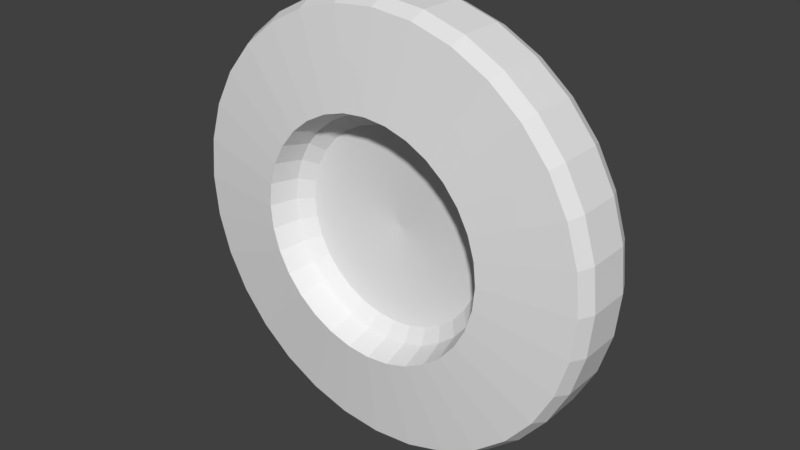 # Source: coin.blend  (saved by Blender 2.79.0; exported with 4.5.12 LTS)
import bpy
from mathutils import Matrix  # noqa: F401  (used for matrix-valued properties, if any)

bpy.ops.wm.read_factory_settings(use_empty=True)
scene = bpy.context.scene
scene.name = 'Scene'

# ---- collections
col_collection_1 = bpy.data.collections.new('Collection 1'); scene.collection.children.link(col_collection_1)

# ---- world
world_world = bpy.data.worlds.new('World'); scene.world = world_world
world_world.color = (0.05088, 0.05088, 0.05088)
world_world.use_sun_shadow = False
world_world.sun_shadow_jitter_overblur = 0.0
world_world.cycles.sampling_method = 'MANUAL'

# ---- meshes
me_cylinder_001 = bpy.data.meshes.new('Cylinder.001')
me_cylinder_001.from_pydata([(0.2772, 0.1148, 0.02989), (-0.05853, -0.2942, 0.02989), (-0.1148, -0.2772, 0.02989), (-0.3, 2.885e-07, 0.02989), (-0.2942, 0.05853, 0.02989), (-0.2772, 0.1148, 0.02989), (-0.2494, 0.1667, 0.02989), (-0.2121, 0.2121, 0.02989), (-0.1667, 0.2494, 0.02989), (0.0, 0.3, 0.02989), (0.05853, 0.2942, 0.02989), (0.1148, 0.2772, 0.02989), (0.1667, 0.2494, 0.02989), (0.2121, 0.2121, 0.02989), (0.2494, 0.1667, 0.02989), (0.2942, 0.05853, 0.02989), (0.3, 2.147e-08, 0.02989), (0.2942, -0.05853, 0.02989), (0.2772, -0.1148, 0.02989), (0.2494, -0.1667, 0.02989), (0.2121, -0.2121, 0.02989), (0.1667, -0.2494, 0.02989), (0.1148, -0.2772, 0.02989), (0.05853, -0.2942, 0.02989), (-9.775e-08, -0.3, 0.02989), (-0.1667, -0.2494, 0.02989), (-0.2121, -0.2121, 0.02989), (-0.2494, -0.1667, 0.02989), (-0.2772, -0.1148, 0.02989), (-0.2942, -0.05853, 0.02989), (-0.1148, 0.2772, 0.02989), (-0.05853, 0.2942, 0.02989), (0.2684, 0.1112, 0.04992), (-0.05668, -0.285, 0.04992), (-0.1112, -0.2684, 0.04992), (-0.2905, 2.829e-07, 0.04992), (-0.285, 0.05668, 0.04992), (-0.2684, 0.1112, 0.04992), (-0.2416, 0.1614, 0.04992), (-0.2054, 0.2054, 0.04992), (-0.1614, 0.2416, 0.04992), (1.072e-09, 0.2905, 0.04992), (0.05668, 0.285, 0.04992), (0.1112, 0.2684, 0.04992), (0.1614, 0.2416, 0.04992), (0.2054, 0.2054, 0.04992), (0.2416, 0.1614, 0.04992), (0.285, 0.05668, 0.04992), (0.2905, 2.429e-08, 0.04992), (0.285, -0.05668, 0.04992), (0.2684, -0.1112, 0.04992), (0.2416, -0.1614, 0.04992), (0.2054, -0.2054, 0.04992), (0.1614, -0.2416, 0.04992), (0.1112, -0.2684, 0.04992), (0.05668, -0.285, 0.04992), (-9.36e-08, -0.2905, 0.04992), (-0.1614, -0.2416, 0.04992), (-0.2054, -0.2054, 0.04992), (-0.2416, -0.1614, 0.04992), (-0.2684, -0.1112, 0.04992), (-0.285, -0.05668, 0.04992), (-0.1112, 0.2684, 0.04992), (-0.05668, 0.285, 0.04992), (0.1519, 0.06294, 0.065), (-0.03208, -0.1613, 0.065), (-0.06294, -0.1519, 0.065), (-0.1645, 2.002e-07, 0.065), (-0.1613, 0.03208, 0.065), (-0.1519, 0.06294, 0.065), (-0.1367, 0.09137, 0.065), (-0.1163, 0.1163, 0.065), (-0.09137, 0.1367, 0.065), (7.824e-09, 0.1645, 0.065), (0.03208, 0.1613, 0.065), (0.06293, 0.1519, 0.065), (0.09137, 0.1367, 0.065), (0.1163, 0.1163, 0.065), (0.1367, 0.09137, 0.065), (0.1613, 0.03208, 0.065), (0.1645, 5.385e-08, 0.065), (0.1613, -0.03208, 0.065), (0.1519, -0.06293, 0.065), (0.1367, -0.09137, 0.065), (0.1163, -0.1163, 0.065), (0.09137, -0.1367, 0.065), (0.06293, -0.1519, 0.065), (0.03208, -0.1613, 0.065), (-4.576e-08, -0.1645, 0.065), (-0.09137, -0.1367, 0.065), (-0.1163, -0.1163, 0.065), (-0.1367, -0.09137, 0.065), (-0.1519, -0.06293, 0.065), (-0.1613, -0.03208, 0.065), (-0.06293, 0.1519, 0.065), (-0.03208, 0.1613, 0.065), (0.1416, 0.05867, 0.02725), (-0.02991, -0.1504, 0.02725), (-0.05867, -0.1416, 0.02725), (-0.1533, 1.913e-07, 0.02725), (-0.1504, 0.02991, 0.02725), (-0.1416, 0.05867, 0.02725), (-0.1275, 0.08517, 0.02725), (-0.1084, 0.1084, 0.02725), (-0.08517, 0.1275, 0.02725), (8.967e-09, 0.1533, 0.02725), (0.02991, 0.1504, 0.02725), (0.05867, 0.1416, 0.02725), (0.08517, 0.1275, 0.02725), (0.1084, 0.1084, 0.02725), (0.1275, 0.08517, 0.02725), (0.1504, 0.02991, 0.02725), (0.1533, 5.489e-08, 0.02725), (0.1504, -0.02991, 0.02725), (0.1416, -0.05867, 0.02725), (0.1275, -0.08517, 0.02725), (0.1084, -0.1084, 0.02725), (0.08517, -0.1275, 0.02725), (0.05867, -0.1416, 0.02725), (0.02991, -0.1504, 0.02725), (-4.099e-08, -0.1533, 0.02725), (-0.08517, -0.1275, 0.02725), (-0.1084, -0.1084, 0.02725), (-0.1275, -0.08517, 0.02725), (-0.1416, -0.05867, 0.02725), (-0.1504, -0.02991, 0.02725), (-0.05867, 0.1416, 0.02725), (-0.02991, 0.1504, 0.02725), (0.1246, 0.05162, 0.01221), (-0.02631, -0.1323, 0.01221), (-0.05162, -0.1246, 0.01221), (-0.1349, 1.784e-07, 0.01221), (-0.1323, 0.02631, 0.01221), (-0.1246, 0.05162, 0.01221), (-0.1121, 0.07494, 0.01221), (-0.09538, 0.09538, 0.01221), (-0.07494, 0.1121, 0.01221), (9.988e-09, 0.1349, 0.01221), (0.02631, 0.1323, 0.01221), (0.05162, 0.1246, 0.01221), (0.07494, 0.1121, 0.01221), (0.09538, 0.09538, 0.01221), (0.1121, 0.07494, 0.01221), (0.1323, 0.02631, 0.01221), (0.1349, 5.831e-08, 0.01221), (0.1323, -0.02631, 0.01221), (0.1246, -0.05162, 0.01221), (0.1121, -0.07494, 0.01221), (0.09538, -0.09538, 0.01221), (0.07494, -0.1121, 0.01221), (0.05162, -0.1246, 0.01221), (0.02631, -0.1323, 0.01221), (-3.396e-08, -0.1349, 0.01221), (-0.07494, -0.1121, 0.01221), (-0.09538, -0.09538, 0.01221), (-0.1121, -0.07494, 0.01221), (-0.1246, -0.05162, 0.01221), (-0.1323, -0.02631, 0.01221), (-0.05162, 0.1246, 0.01221), (-0.02631, 0.1323, 0.01221), (0.2772, 0.1148, -0.02989), (-0.05853, -0.2942, -0.02989), (-0.1148, -0.2772, -0.02989), (-0.3, 2.865e-07, -0.02989), (-0.2942, 0.05853, -0.02989), (-0.2772, 0.1148, -0.02989), (-0.2494, 0.1667, -0.02989), (-0.2121, 0.2121, -0.02989), (-0.1667, 0.2494, -0.02989), (0.0, 0.3, -0.02989), (0.05853, 0.2942, -0.02989), (0.1148, 0.2772, -0.02989), (0.1667, 0.2494, -0.02989), (0.2121, 0.2121, -0.02989), (0.2494, 0.1667, -0.02989), (0.2942, 0.05853, -0.02989), (0.3, 1.946e-08, -0.02989), (0.2942, -0.05853, -0.02989), (0.2772, -0.1148, -0.02989), (0.2494, -0.1667, -0.02989), (0.2121, -0.2121, -0.02989), (0.1667, -0.2494, -0.02989), (0.1148, -0.2772, -0.02989), (0.05853, -0.2942, -0.02989), (-9.775e-08, -0.3, -0.02989), (-0.1667, -0.2494, -0.02989), (-0.2121, -0.2121, -0.02989), (-0.2494, -0.1667, -0.02989), (-0.2772, -0.1148, -0.02989), (-0.2942, -0.05853, -0.02989), (-0.1148, 0.2772, -0.02989), (-0.05853, 0.2942, -0.02989), (0.2684, 0.1112, -0.04992), (-0.05668, -0.285, -0.04992), (-0.1112, -0.2684, -0.04992), (-0.2905, 2.795e-07, -0.04992), (-0.285, 0.05668, -0.04992), (-0.2684, 0.1112, -0.04992), (-0.2416, 0.1614, -0.04992), (-0.2054, 0.2054, -0.04992), (-0.1614, 0.2416, -0.04992), (1.072e-09, 0.2905, -0.04992), (0.05668, 0.285, -0.04992), (0.1112, 0.2684, -0.04992), (0.1614, 0.2416, -0.04992), (0.2054, 0.2054, -0.04992), (0.2416, 0.1614, -0.04992), (0.285, 0.05668, -0.04992), (0.2905, 2.093e-08, -0.04992), (0.285, -0.05668, -0.04992), (0.2684, -0.1112, -0.04992), (0.2416, -0.1614, -0.04992), (0.2054, -0.2054, -0.04992), (0.1614, -0.2416, -0.04992), (0.1112, -0.2684, -0.04992), (0.05668, -0.285, -0.04992), (-9.36e-08, -0.2905, -0.04992), (-0.1614, -0.2416, -0.04992), (-0.2054, -0.2054, -0.04992), (-0.2416, -0.1614, -0.04992), (-0.2684, -0.1112, -0.04992), (-0.285, -0.05668, -0.04992), (-0.1112, 0.2684, -0.04992), (-0.05668, 0.285, -0.04992), (0.2772, 0.1148, -6.524e-09), (-0.05853, -0.2942, 1.672e-08), (-0.1148, -0.2772, 1.575e-08), (-0.3, 2.897e-07, -1.646e-14), (-0.2942, 0.05853, -3.326e-09), (-0.2772, 0.1148, -6.524e-09), (-0.2494, 0.1667, -9.471e-09), (-0.2121, 0.2121, -1.205e-08), (-0.1667, 0.2494, -1.417e-08), (0.0, 0.3, -1.705e-08), (0.05853, 0.2942, -1.672e-08), (0.1148, 0.2772, -1.575e-08), (0.1667, 0.2494, -1.417e-08), (0.2121, 0.2121, -1.205e-08), (0.2494, 0.1667, -9.471e-09), (0.2942, 0.05853, -3.326e-09), (0.3, 2.265e-08, -1.287e-15), (0.2942, -0.05853, 3.326e-09), (0.2772, -0.1148, 6.524e-09), (0.2494, -0.1667, 9.471e-09), (0.2121, -0.2121, 1.205e-08), (0.1667, -0.2494, 1.417e-08), (0.1148, -0.2772, 1.575e-08), (0.05853, -0.2942, 1.672e-08), (-9.775e-08, -0.3, 1.705e-08), (-0.1667, -0.2494, 1.417e-08), (-0.2121, -0.2121, 1.205e-08), (-0.2494, -0.1667, 9.471e-09), (-0.2772, -0.1148, 6.524e-09), (-0.2942, -0.05853, 3.326e-09), (-0.1148, 0.2772, -1.575e-08), (-0.05853, 0.2942, -1.672e-08), (0.1519, 0.06294, -0.065), (-0.03208, -0.1613, -0.065), (-0.1645, 1.959e-07, -0.065), (-0.1519, 0.06294, -0.065), (-0.1367, 0.09137, -0.065), (-0.1163, 0.1163, -0.065), (-0.09137, 0.1367, -0.065), (7.824e-09, 0.1645, -0.065), (0.03208, 0.1613, -0.065), (0.09137, 0.1367, -0.065), (0.1163, 0.1163, -0.065), (0.1367, 0.09137, -0.065), (0.1645, 4.948e-08, -0.065), (0.1613, -0.03208, -0.065), (0.1367, -0.09137, -0.065), (0.1163, -0.1163, -0.065), (0.09137, -0.1367, -0.065), (-0.1367, -0.09137, -0.065), (0.1416, 0.05867, -0.02725), (-0.02991, -0.1504, -0.02725), (-0.05867, -0.1416, -0.02725), (-0.1533, 1.895e-07, -0.02725), (-0.1504, 0.02991, -0.02725), (-0.1416, 0.05867, -0.02725), (-0.1275, 0.08517, -0.02725), (-0.1084, 0.1084, -0.02725), (-0.08517, 0.1275, -0.02725), (8.967e-09, 0.1533, -0.02725), (0.02991, 0.1504, -0.02725), (0.05867, 0.1416, -0.02725), (0.08517, 0.1275, -0.02725), (0.1084, 0.1084, -0.02725), (0.1275, 0.08517, -0.02725), (0.1504, 0.02991, -0.02725), (0.1533, 5.306e-08, -0.02725), (0.1504, -0.02991, -0.02725), (0.1416, -0.05867, -0.02725), (0.1275, -0.08517, -0.02725), (0.1084, -0.1084, -0.02725), (0.08517, -0.1275, -0.02725), (0.05867, -0.1416, -0.02725), (0.02991, -0.1504, -0.02725), (-4.099e-08, -0.1533, -0.02725), (-0.08517, -0.1275, -0.02725), (-0.1084, -0.1084, -0.02725), (-0.1275, -0.08517, -0.02725), (-0.1416, -0.05867, -0.02725), (-0.1504, -0.02991, -0.02725), (-0.05867, 0.1416, -0.02725), (-0.02991, 0.1504, -0.02725), (0.1246, 0.05162, -0.01221), (-0.02631, -0.1323, -0.01221), (-0.05162, -0.1246, -0.01221), (-0.1349, 1.775e-07, -0.01221), (-0.1323, 0.02631, -0.01221), (-0.1246, 0.05162, -0.01221), (-0.1121, 0.07494, -0.01221), (-0.09538, 0.09538, -0.01221), (-0.07494, 0.1121, -0.01221), (9.988e-09, 0.1349, -0.01221), (0.02631, 0.1323, -0.01221), (0.05162, 0.1246, -0.01221), (0.07494, 0.1121, -0.01221), (0.09538, 0.09538, -0.01221), (0.1121, 0.07494, -0.01221), (0.1323, 0.02631, -0.01221), (0.1349, 5.749e-08, -0.01221), (0.1323, -0.02631, -0.01221), (0.1246, -0.05162, -0.01221), (0.1121, -0.07494, -0.01221), (0.09538, -0.09538, -0.01221), (0.07494, -0.1121, -0.01221), (0.05162, -0.1246, -0.01221), (0.02631, -0.1323, -0.01221), (-3.396e-08, -0.1349, -0.01221), (-0.07494, -0.1121, -0.01221), (-0.09538, -0.09538, -0.01221), (-0.1121, -0.07494, -0.01221), (-0.1246, -0.05162, -0.01221), (-0.1323, -0.02631, -0.01221), (-0.05162, 0.1246, -0.01221), (-0.02631, 0.1323, -0.01221), (0.0, 0.0, 0.0), (-0.06294, -0.1519, -0.065), (-0.1613, 0.03208, -0.065), (0.06293, 0.1519, -0.065), (0.1613, 0.03208, -0.065), (0.1519, -0.06293, -0.065), (0.06293, -0.1519, -0.065), (0.03208, -0.1613, -0.065), (-4.576e-08, -0.1645, -0.065), (-0.09137, -0.1367, -0.065), (-0.1163, -0.1163, -0.065), (-0.1519, -0.06293, -0.065), (-0.1613, -0.03208, -0.065), (-0.06293, 0.1519, -0.065), (-0.03208, 0.1613, -0.065)], [], [(233, 9, 10, 234), (234, 10, 11, 235), (235, 11, 12, 236), (236, 12, 13, 237), (237, 13, 14, 238), (238, 14, 0, 224), (224, 0, 15, 239), (239, 15, 16, 240), (240, 16, 17, 241), (241, 17, 18, 242), (242, 18, 19, 243), (243, 19, 20, 244), (244, 20, 21, 245), (245, 21, 22, 246), (246, 22, 23, 247), (247, 23, 24, 248), (248, 24, 1, 225), (225, 1, 2, 226), (226, 2, 25, 249), (249, 25, 26, 250), (250, 26, 27, 251), (251, 27, 28, 252), (252, 28, 29, 253), (253, 29, 3, 227), (227, 3, 4, 228), (228, 4, 5, 229), (229, 5, 6, 230), (230, 6, 7, 231), (231, 7, 8, 232), (232, 8, 30, 254), (254, 30, 31, 255), (255, 31, 9, 233), (18, 17, 49, 50), (19, 18, 50, 51), (8, 7, 39, 40), (20, 19, 51, 52), (4, 3, 35, 36), (21, 20, 52, 53), (22, 21, 53, 54), (1, 24, 56, 33), (23, 22, 54, 55), (25, 2, 34, 57), (0, 14, 46, 32), (5, 4, 36, 37), (24, 23, 55, 56), (2, 1, 33, 34), (10, 9, 41, 42), (15, 0, 32, 47), (26, 25, 57, 58), (11, 10, 42, 43), (27, 26, 58, 59), (12, 11, 43, 44), (6, 5, 37, 38), (28, 27, 59, 60), (13, 12, 44, 45), (29, 28, 60, 61), (14, 13, 45, 46), (31, 30, 62, 63), (3, 29, 61, 35), (16, 15, 47, 48), (7, 6, 38, 39), (9, 31, 63, 41), (30, 8, 40, 62), (17, 16, 48, 49), (59, 91, 92, 60), (44, 76, 77, 45), (60, 92, 93, 61), (45, 77, 78, 46), (62, 94, 95, 63), (47, 79, 80, 48), (63, 95, 73, 41), (48, 80, 81, 49), (46, 78, 64, 32), (49, 81, 82, 50), (32, 64, 79, 47), (50, 82, 83, 51), (35, 67, 68, 36), (56, 88, 65, 33), (51, 83, 84, 52), (36, 68, 69, 37), (34, 66, 89, 57), (52, 84, 85, 53), (37, 69, 70, 38), (61, 93, 67, 35), (53, 85, 86, 54), (38, 70, 71, 39), (40, 72, 94, 62), (54, 86, 87, 55), (39, 71, 72, 40), (65, 97, 98, 66), (55, 87, 88, 56), (41, 73, 74, 42), (57, 89, 90, 58), (42, 74, 75, 43), (58, 90, 91, 59), (43, 75, 76, 44), (33, 65, 66, 34), (75, 107, 108, 76), (91, 123, 124, 92), (76, 108, 109, 77), (92, 124, 125, 93), (77, 109, 110, 78), (94, 126, 127, 95), (79, 111, 112, 80), (95, 127, 105, 73), (80, 112, 113, 81), (78, 110, 96, 64), (81, 113, 114, 82), (64, 96, 111, 79), (82, 114, 115, 83), (67, 99, 100, 68), (88, 120, 97, 65), (83, 115, 116, 84), (68, 100, 101, 69), (66, 98, 121, 89), (84, 116, 117, 85), (69, 101, 102, 70), (93, 125, 99, 67), (85, 117, 118, 86), (70, 102, 103, 71), (72, 104, 126, 94), (86, 118, 119, 87), (71, 103, 104, 72), (87, 119, 120, 88), (73, 105, 106, 74), (89, 121, 122, 90), (74, 106, 107, 75), (90, 122, 123, 91), (114, 113, 145, 146), (98, 97, 129, 130), (111, 96, 128, 143), (115, 114, 146, 147), (100, 99, 131, 132), (97, 120, 152, 129), (116, 115, 147, 148), (101, 100, 132, 133), (121, 98, 130, 153), (117, 116, 148, 149), (102, 101, 133, 134), (99, 125, 157, 131), (118, 117, 149, 150), (103, 102, 134, 135), (126, 104, 136, 158), (119, 118, 150, 151), (104, 103, 135, 136), (120, 119, 151, 152), (106, 105, 137, 138), (122, 121, 153, 154), (107, 106, 138, 139), (123, 122, 154, 155), (108, 107, 139, 140), (124, 123, 155, 156), (109, 108, 140, 141), (125, 124, 156, 157), (110, 109, 141, 142), (127, 126, 158, 159), (112, 111, 143, 144), (105, 127, 159, 137), (113, 112, 144, 145), (96, 110, 142, 128), (149, 148, 338), (134, 133, 338), (131, 157, 338), (150, 149, 338), (135, 134, 338), (158, 136, 338), (151, 150, 338), (136, 135, 338), (152, 151, 338), (138, 137, 338), (154, 153, 338), (139, 138, 338), (155, 154, 338), (140, 139, 338), (156, 155, 338), (141, 140, 338), (157, 156, 338), (142, 141, 338), (159, 158, 338), (144, 143, 338), (137, 159, 338), (145, 144, 338), (128, 142, 338), (146, 145, 338), (130, 129, 338), (143, 128, 338), (147, 146, 338), (132, 131, 338), (129, 152, 338), (148, 147, 338), (133, 132, 338), (153, 130, 338), (233, 234, 170, 169), (234, 235, 171, 170), (235, 236, 172, 171), (236, 237, 173, 172), (237, 238, 174, 173), (238, 224, 160, 174), (224, 239, 175, 160), (239, 240, 176, 175), (240, 241, 177, 176), (241, 242, 178, 177), (242, 243, 179, 178), (243, 244, 180, 179), (244, 245, 181, 180), (245, 246, 182, 181), (246, 247, 183, 182), (247, 248, 184, 183), (248, 225, 161, 184), (225, 226, 162, 161), (226, 249, 185, 162), (249, 250, 186, 185), (250, 251, 187, 186), (251, 252, 188, 187), (252, 253, 189, 188), (253, 227, 163, 189), (227, 228, 164, 163), (228, 229, 165, 164), (229, 230, 166, 165), (230, 231, 167, 166), (231, 232, 168, 167), (232, 254, 190, 168), (254, 255, 191, 190), (255, 233, 169, 191), (178, 210, 209, 177), (179, 211, 210, 178), (168, 200, 199, 167), (180, 212, 211, 179), (164, 196, 195, 163), (181, 213, 212, 180), (182, 214, 213, 181), (161, 193, 216, 184), (183, 215, 214, 182), (185, 217, 194, 162), (160, 192, 206, 174), (165, 197, 196, 164), (184, 216, 215, 183), (162, 194, 193, 161), (170, 202, 201, 169), (175, 207, 192, 160), (186, 218, 217, 185), (171, 203, 202, 170), (187, 219, 218, 186), (172, 204, 203, 171), (166, 198, 197, 165), (188, 220, 219, 187), (173, 205, 204, 172), (189, 221, 220, 188), (174, 206, 205, 173), (191, 223, 222, 190), (163, 195, 221, 189), (176, 208, 207, 175), (167, 199, 198, 166), (169, 201, 223, 191), (190, 222, 200, 168), (177, 209, 208, 176), (219, 220, 349, 273), (204, 205, 266, 265), (220, 221, 350, 349), (205, 206, 267, 266), (222, 223, 352, 351), (207, 208, 268, 342), (223, 201, 263, 352), (208, 209, 269, 268), (206, 192, 256, 267), (209, 210, 343, 269), (192, 207, 342, 256), (210, 211, 270, 343), (195, 196, 340, 258), (216, 193, 257, 346), (211, 212, 271, 270), (196, 197, 259, 340), (194, 217, 347, 339), (212, 213, 272, 271), (197, 198, 260, 259), (221, 195, 258, 350), (213, 214, 344, 272), (198, 199, 261, 260), (200, 222, 351, 262), (214, 215, 345, 344), (199, 200, 262, 261), (257, 339, 276, 275), (215, 216, 346, 345), (201, 202, 264, 263), (217, 218, 348, 347), (202, 203, 341, 264), (218, 219, 273, 348), (203, 204, 265, 341), (193, 194, 339, 257), (341, 265, 286, 285), (273, 349, 302, 301), (265, 266, 287, 286), (349, 350, 303, 302), (266, 267, 288, 287), (351, 352, 305, 304), (342, 268, 290, 289), (352, 263, 283, 305), (268, 269, 291, 290), (267, 256, 274, 288), (269, 343, 292, 291), (256, 342, 289, 274), (343, 270, 293, 292), (258, 340, 278, 277), (346, 257, 275, 298), (270, 271, 294, 293), (340, 259, 279, 278), (339, 347, 299, 276), (271, 272, 295, 294), (259, 260, 280, 279), (350, 258, 277, 303), (272, 344, 296, 295), (260, 261, 281, 280), (262, 351, 304, 282), (344, 345, 297, 296), (261, 262, 282, 281), (345, 346, 298, 297), (263, 264, 284, 283), (347, 348, 300, 299), (264, 341, 285, 284), (348, 273, 301, 300), (292, 324, 323, 291), (276, 308, 307, 275), (289, 321, 306, 274), (293, 325, 324, 292), (278, 310, 309, 277), (275, 307, 330, 298), (294, 326, 325, 293), (279, 311, 310, 278), (299, 331, 308, 276), (295, 327, 326, 294), (280, 312, 311, 279), (277, 309, 335, 303), (296, 328, 327, 295), (281, 313, 312, 280), (304, 336, 314, 282), (297, 329, 328, 296), (282, 314, 313, 281), (298, 330, 329, 297), (284, 316, 315, 283), (300, 332, 331, 299), (285, 317, 316, 284), (301, 333, 332, 300), (286, 318, 317, 285), (302, 334, 333, 301), (287, 319, 318, 286), (303, 335, 334, 302), (288, 320, 319, 287), (305, 337, 336, 304), (290, 322, 321, 289), (283, 315, 337, 305), (291, 323, 322, 290), (274, 306, 320, 288), (327, 338, 326), (312, 338, 311), (309, 338, 335), (328, 338, 327), (313, 338, 312), (336, 338, 314), (329, 338, 328), (314, 338, 313), (330, 338, 329), (316, 338, 315), (332, 338, 331), (317, 338, 316), (333, 338, 332), (318, 338, 317), (334, 338, 333), (319, 338, 318), (335, 338, 334), (320, 338, 319), (337, 338, 336), (322, 338, 321), (315, 338, 337), (323, 338, 322), (306, 338, 320), (324, 338, 323), (308, 338, 307), (321, 338, 306), (325, 338, 324), (310, 338, 309), (307, 338, 330), (326, 338, 325), (311, 338, 310), (331, 338, 308)])
_uv = me_cylinder_001.uv_layers.new(name='UVMap')
_uv.uv.foreach_set('vector', [0.1692, 0.1016, 0.1609, 0.08606, 0.1942, 0.07223, 0.1993, 0.08907, 0.1993, 0.08907, 0.1942, 0.07223, 0.2296, 0.0652, 0.2312, 0.08269, 0.2312, 0.08269, 0.2296, 0.0652, 0.2656, 0.06526, 0.2637, 0.08271, 0.2637, 0.08271, 0.2656, 0.06526, 0.3008, 0.07239, 0.2956, 0.08913, 0.2956, 0.08913, 0.3008, 0.07239, 0.334, 0.08632, 0.3256, 0.1017, 0.3256, 0.1017, 0.334, 0.08632, 0.3637, 0.1065, 0.3524, 0.1199, 0.3524, 0.1199, 0.3637, 0.1065, 0.3889, 0.1322, 0.3752, 0.1431, 0.3752, 0.1431, 0.3889, 0.1322, 0.4085, 0.1623, 0.393, 0.1704, 0.393, 0.1704, 0.4085, 0.1623, 0.4219, 0.1957, 0.405, 0.2006, 0.405, 0.2006, 0.4219, 0.1957, 0.4286, 0.231, 0.4111, 0.2326, 0.4111, 0.2326, 0.4286, 0.231, 0.4285, 0.2669, 0.4111, 0.2652, 0.4111, 0.2652, 0.4285, 0.2669, 0.4217, 0.3021, 0.4049, 0.2971, 0.4049, 0.2971, 0.4217, 0.3021, 0.4083, 0.3354, 0.3928, 0.3272, 0.3928, 0.3272, 0.4083, 0.3354, 0.3886, 0.3654, 0.375, 0.3544, 0.375, 0.3544, 0.3886, 0.3654, 0.3635, 0.391, 0.3523, 0.3775, 0.3523, 0.3775, 0.3635, 0.391, 0.3338, 0.4112, 0.3255, 0.3958, 0.3255, 0.3958, 0.3338, 0.4112, 0.3007, 0.4251, 0.2956, 0.4084, 0.2956, 0.4084, 0.3007, 0.4251, 0.2655, 0.4322, 0.2638, 0.4148, 0.2638, 0.4148, 0.2655, 0.4322, 0.2295, 0.4322, 0.2313, 0.4148, 0.2313, 0.4148, 0.2295, 0.4322, 0.1943, 0.4251, 0.1995, 0.4084, 0.1995, 0.4084, 0.1943, 0.4251, 0.1611, 0.4112, 0.1695, 0.3958, 0.1695, 0.3958, 0.1611, 0.4112, 0.1313, 0.3911, 0.1425, 0.3776, 0.1425, 0.3776, 0.1313, 0.3911, 0.1059, 0.3656, 0.1196, 0.3546, 0.1196, 0.3546, 0.1059, 0.3656, 0.08591, 0.3356, 0.1015, 0.3274, 0.1015, 0.3274, 0.08591, 0.3356, 0.07207, 0.3023, 0.08894, 0.2973, 0.08894, 0.2973, 0.07207, 0.3023, 0.06495, 0.2669, 0.08249, 0.2652, 0.08249, 0.2652, 0.06495, 0.2669, 0.06485, 0.2308, 0.08239, 0.2325, 0.08239, 0.2325, 0.06485, 0.2308, 0.07179, 0.1953, 0.08866, 0.2004, 0.08866, 0.2004, 0.07179, 0.1953, 0.08551, 0.1619, 0.1011, 0.1702, 0.1011, 0.1702, 0.08551, 0.1619, 0.1055, 0.1318, 0.1191, 0.143, 0.1191, 0.143, 0.1055, 0.1318, 0.131, 0.1062, 0.1421, 0.1198, 0.1421, 0.1198, 0.131, 0.1062, 0.1609, 0.08606, 0.1692, 0.1016, 0.4286, 0.231, 0.4219, 0.1957, 0.4358, 0.1916, 0.443, 0.2297, 0.4285, 0.2669, 0.4286, 0.231, 0.443, 0.2297, 0.4429, 0.2683, 0.08551, 0.1619, 0.07179, 0.1953, 0.05785, 0.1912, 0.07266, 0.1551, 0.4217, 0.3021, 0.4285, 0.2669, 0.4429, 0.2683, 0.4355, 0.3062, 0.07207, 0.3023, 0.08591, 0.3356, 0.07315, 0.3425, 0.0582, 0.3066, 0.4083, 0.3354, 0.4217, 0.3021, 0.4355, 0.3062, 0.421, 0.342, 0.3886, 0.3654, 0.4083, 0.3354, 0.421, 0.342, 0.3999, 0.3744, 0.3007, 0.4251, 0.3338, 0.4112, 0.3407, 0.4239, 0.305, 0.4389, 0.3635, 0.391, 0.3886, 0.3654, 0.3999, 0.3744, 0.3728, 0.4021, 0.2295, 0.4322, 0.2655, 0.4322, 0.2669, 0.4466, 0.2281, 0.4466, 0.3637, 0.1065, 0.334, 0.08632, 0.3409, 0.07359, 0.373, 0.0954, 0.06495, 0.2669, 0.07207, 0.3023, 0.0582, 0.3066, 0.0505, 0.2684, 0.3338, 0.4112, 0.3635, 0.391, 0.3728, 0.4021, 0.3407, 0.4239, 0.2655, 0.4322, 0.3007, 0.4251, 0.305, 0.4389, 0.2669, 0.4466, 0.1942, 0.07223, 0.1609, 0.08606, 0.154, 0.07329, 0.19, 0.05837, 0.3889, 0.1322, 0.3637, 0.1065, 0.373, 0.0954, 0.4002, 0.1231, 0.1943, 0.4251, 0.2295, 0.4322, 0.2281, 0.4466, 0.1901, 0.4389, 0.2296, 0.0652, 0.1942, 0.07223, 0.19, 0.05837, 0.2281, 0.05078, 0.1611, 0.4112, 0.1943, 0.4251, 0.1901, 0.4389, 0.1543, 0.424, 0.2656, 0.06526, 0.2296, 0.0652, 0.2281, 0.05078, 0.267, 0.05084, 0.06485, 0.2308, 0.06495, 0.2669, 0.0505, 0.2684, 0.05037, 0.2294, 0.1313, 0.3911, 0.1611, 0.4112, 0.1543, 0.424, 0.1221, 0.4023, 0.3008, 0.07239, 0.2656, 0.06526, 0.267, 0.05084, 0.3051, 0.05854, 0.1059, 0.3656, 0.1313, 0.3911, 0.1221, 0.4023, 0.09472, 0.3748, 0.334, 0.08632, 0.3008, 0.07239, 0.3051, 0.05854, 0.3409, 0.07359, 0.131, 0.1062, 0.1055, 0.1318, 0.09422, 0.1226, 0.1217, 0.09498, 0.08591, 0.3356, 0.1059, 0.3656, 0.09472, 0.3748, 0.07315, 0.3425, 0.4085, 0.1623, 0.3889, 0.1322, 0.4002, 0.1231, 0.4214, 0.1556, 0.07179, 0.1953, 0.06485, 0.2308, 0.05037, 0.2294, 0.05785, 0.1912, 0.1609, 0.08606, 0.131, 0.1062, 0.1217, 0.09498, 0.154, 0.07329, 0.1055, 0.1318, 0.08551, 0.1619, 0.07266, 0.1551, 0.09422, 0.1226, 0.4219, 0.1957, 0.4085, 0.1623, 0.4214, 0.1556, 0.4358, 0.1916, 0.4935, 0.5466, 0.5756, 0.5547, 0.5756, 0.5756, 0.4935, 0.5837, 0.8485, 0.6543, 0.7758, 0.6154, 0.7838, 0.5961, 0.8627, 0.6201, 0.4935, 0.5837, 0.5756, 0.5756, 0.5797, 0.5961, 0.5008, 0.6201, 0.8627, 0.6201, 0.7838, 0.5961, 0.7879, 0.5756, 0.8699, 0.5837, 0.7003, 0.7533, 0.6922, 0.6713, 0.7127, 0.6672, 0.7366, 0.7461, 0.8627, 0.5103, 0.7838, 0.5342, 0.7758, 0.5149, 0.8485, 0.476, 0.7366, 0.7461, 0.7127, 0.6672, 0.732, 0.6592, 0.7709, 0.7319, 0.8485, 0.476, 0.7758, 0.5149, 0.7642, 0.4975, 0.8279, 0.4452, 0.8699, 0.5837, 0.7879, 0.5756, 0.7879, 0.5547, 0.8699, 0.5466, 0.8279, 0.4452, 0.7642, 0.4975, 0.7494, 0.4827, 0.8017, 0.419, 0.8699, 0.5466, 0.7879, 0.5547, 0.7838, 0.5342, 0.8627, 0.5103, 0.8017, 0.419, 0.7494, 0.4827, 0.732, 0.4711, 0.7709, 0.3984, 0.515, 0.6543, 0.5877, 0.6154, 0.5993, 0.6328, 0.5356, 0.6851, 0.5926, 0.3984, 0.6314, 0.4711, 0.6141, 0.4827, 0.5618, 0.419, 0.7709, 0.3984, 0.732, 0.4711, 0.7127, 0.4631, 0.7366, 0.3842, 0.5356, 0.6851, 0.5993, 0.6328, 0.6141, 0.6476, 0.5618, 0.7113, 0.5355, 0.4452, 0.5993, 0.4975, 0.5877, 0.5149, 0.5149, 0.476, 0.7366, 0.3842, 0.7127, 0.4631, 0.6922, 0.459, 0.7003, 0.377, 0.5618, 0.7113, 0.6141, 0.6476, 0.6315, 0.6592, 0.5926, 0.7319, 0.5008, 0.6201, 0.5797, 0.5961, 0.5877, 0.6154, 0.515, 0.6543, 0.7003, 0.377, 0.6922, 0.459, 0.6713, 0.459, 0.6632, 0.377, 0.5926, 0.7319, 0.6315, 0.6592, 0.6508, 0.6672, 0.6268, 0.7461, 0.6632, 0.7533, 0.6713, 0.6713, 0.6922, 0.6713, 0.7003, 0.7533, 0.6632, 0.377, 0.6713, 0.459, 0.6507, 0.4631, 0.6268, 0.3842, 0.6268, 0.7461, 0.6508, 0.6672, 0.6713, 0.6713, 0.6632, 0.7533, 0.08906, 0.5024, 0.0969, 0.529, 0.0791, 0.5364, 0.06623, 0.5119, 0.6268, 0.3842, 0.6507, 0.4631, 0.6314, 0.4711, 0.5926, 0.3984, 0.7709, 0.7319, 0.732, 0.6592, 0.7494, 0.6476, 0.8017, 0.7113, 0.5149, 0.476, 0.5877, 0.5149, 0.5797, 0.5342, 0.5008, 0.5103, 0.8017, 0.7113, 0.7494, 0.6476, 0.7642, 0.6328, 0.8279, 0.6851, 0.5008, 0.5103, 0.5797, 0.5342, 0.5756, 0.5547, 0.4935, 0.5466, 0.8279, 0.6851, 0.7642, 0.6328, 0.7758, 0.6154, 0.8485, 0.6543, 0.5618, 0.419, 0.6141, 0.4827, 0.5993, 0.4975, 0.5355, 0.4452, 0.1851, 0.7342, 0.1722, 0.7097, 0.1882, 0.699, 0.2056, 0.7205, 0.01448, 0.5636, 0.0388, 0.5769, 0.03146, 0.5947, 0.005018, 0.5865, 0.2056, 0.7205, 0.1882, 0.699, 0.2018, 0.6853, 0.2231, 0.703, 0.005018, 0.5865, 0.03146, 0.5947, 0.02773, 0.6136, 0.0001964, 0.6107, 0.2231, 0.703, 0.2018, 0.6853, 0.2125, 0.6692, 0.2368, 0.6825, 0.08906, 0.7437, 0.0973, 0.7172, 0.1162, 0.721, 0.1133, 0.7485, 0.2511, 0.6354, 0.2236, 0.6325, 0.2235, 0.6132, 0.2511, 0.6107, 0.1133, 0.7485, 0.1162, 0.721, 0.1355, 0.7209, 0.138, 0.7485, 0.2511, 0.6107, 0.2235, 0.6132, 0.2197, 0.5943, 0.2463, 0.5865, 0.2368, 0.6825, 0.2125, 0.6692, 0.2198, 0.6514, 0.2463, 0.6596, 0.2463, 0.5865, 0.2197, 0.5943, 0.2123, 0.5765, 0.2368, 0.5636, 0.2463, 0.6596, 0.2198, 0.6514, 0.2236, 0.6325, 0.2511, 0.6354, 0.2368, 0.5636, 0.2123, 0.5765, 0.2016, 0.5605, 0.2231, 0.5431, 0.0001962, 0.6354, 0.02778, 0.6329, 0.03158, 0.6518, 0.005018, 0.6596, 0.1133, 0.4976, 0.1158, 0.5252, 0.0969, 0.529, 0.08906, 0.5024, 0.2231, 0.5431, 0.2016, 0.5605, 0.1879, 0.5469, 0.2056, 0.5256, 0.005018, 0.6596, 0.03158, 0.6518, 0.039, 0.6696, 0.01447, 0.6825, 0.06623, 0.5119, 0.0791, 0.5364, 0.06309, 0.5471, 0.04568, 0.5256, 0.2056, 0.5256, 0.1879, 0.5469, 0.1718, 0.5362, 0.1851, 0.5119, 0.01447, 0.6825, 0.039, 0.6696, 0.04974, 0.6856, 0.0282, 0.703, 0.0001964, 0.6107, 0.02773, 0.6136, 0.02778, 0.6329, 0.0001962, 0.6354, 0.1851, 0.5119, 0.1718, 0.5362, 0.154, 0.5288, 0.1622, 0.5024, 0.0282, 0.703, 0.04974, 0.6856, 0.06341, 0.6992, 0.04568, 0.7205, 0.06623, 0.7342, 0.07946, 0.7099, 0.0973, 0.7172, 0.08906, 0.7437, 0.1622, 0.5024, 0.154, 0.5288, 0.1351, 0.5251, 0.138, 0.4976, 0.04568, 0.7205, 0.06341, 0.6992, 0.07946, 0.7099, 0.06623, 0.7342, 0.138, 0.4976, 0.1351, 0.5251, 0.1158, 0.5252, 0.1133, 0.4976, 0.138, 0.7485, 0.1355, 0.7209, 0.1544, 0.7171, 0.1622, 0.7437, 0.04568, 0.5256, 0.06309, 0.5471, 0.04948, 0.5608, 0.02821, 0.5431, 0.1622, 0.7437, 0.1544, 0.7171, 0.1722, 0.7097, 0.1851, 0.7342, 0.02821, 0.5431, 0.04948, 0.5608, 0.0388, 0.5769, 0.01448, 0.5636, 0.2123, 0.5765, 0.2197, 0.5943, 0.2054, 0.5988, 0.1991, 0.5837, 0.0791, 0.5364, 0.0969, 0.529, 0.1014, 0.5433, 0.08629, 0.5496, 0.2236, 0.6325, 0.2198, 0.6514, 0.2055, 0.6472, 0.2086, 0.6311, 0.2016, 0.5605, 0.2123, 0.5765, 0.1991, 0.5837, 0.1901, 0.5701, 0.03158, 0.6518, 0.02778, 0.6329, 0.04269, 0.6313, 0.04589, 0.6473, 0.0969, 0.529, 0.1158, 0.5252, 0.1174, 0.5401, 0.1014, 0.5433, 0.1879, 0.5469, 0.2016, 0.5605, 0.1901, 0.5701, 0.1785, 0.5586, 0.039, 0.6696, 0.03158, 0.6518, 0.04589, 0.6473, 0.05216, 0.6624, 0.06309, 0.5471, 0.0791, 0.5364, 0.08629, 0.5496, 0.07271, 0.5586, 0.1718, 0.5362, 0.1879, 0.5469, 0.1785, 0.5586, 0.1649, 0.5495, 0.04974, 0.6856, 0.039, 0.6696, 0.05216, 0.6624, 0.06125, 0.676, 0.02778, 0.6329, 0.02773, 0.6136, 0.04268, 0.6149, 0.04269, 0.6313, 0.154, 0.5288, 0.1718, 0.5362, 0.1649, 0.5495, 0.1498, 0.5432, 0.06341, 0.6992, 0.04974, 0.6856, 0.06125, 0.676, 0.07282, 0.6875, 0.0973, 0.7172, 0.07946, 0.7099, 0.08641, 0.6966, 0.1015, 0.7028, 0.1351, 0.5251, 0.154, 0.5288, 0.1498, 0.5432, 0.1338, 0.5401, 0.07946, 0.7099, 0.06341, 0.6992, 0.07282, 0.6875, 0.08641, 0.6966, 0.1158, 0.5252, 0.1351, 0.5251, 0.1338, 0.5401, 0.1174, 0.5401, 0.1544, 0.7171, 0.1355, 0.7209, 0.1339, 0.706, 0.1499, 0.7028, 0.04948, 0.5608, 0.06309, 0.5471, 0.07271, 0.5586, 0.06116, 0.5702, 0.1722, 0.7097, 0.1544, 0.7171, 0.1499, 0.7028, 0.165, 0.6965, 0.0388, 0.5769, 0.04948, 0.5608, 0.06116, 0.5702, 0.0521, 0.5838, 0.1882, 0.699, 0.1722, 0.7097, 0.165, 0.6965, 0.1786, 0.6874, 0.03146, 0.5947, 0.0388, 0.5769, 0.0521, 0.5838, 0.04585, 0.5989, 0.2018, 0.6853, 0.1882, 0.699, 0.1786, 0.6874, 0.1901, 0.6759, 0.02773, 0.6136, 0.03146, 0.5947, 0.04585, 0.5989, 0.04268, 0.6149, 0.2125, 0.6692, 0.2018, 0.6853, 0.1901, 0.6759, 0.1992, 0.6623, 0.1162, 0.721, 0.0973, 0.7172, 0.1015, 0.7028, 0.1175, 0.706, 0.2235, 0.6132, 0.2236, 0.6325, 0.2086, 0.6311, 0.2086, 0.6148, 0.1355, 0.7209, 0.1162, 0.721, 0.1175, 0.706, 0.1339, 0.706, 0.2197, 0.5943, 0.2235, 0.6132, 0.2086, 0.6148, 0.2054, 0.5988, 0.2198, 0.6514, 0.2125, 0.6692, 0.1992, 0.6623, 0.2055, 0.6472, 0.1649, 0.5495, 0.1785, 0.5586, 0.1257, 0.623, 0.06125, 0.676, 0.05216, 0.6624, 0.1257, 0.623, 0.04269, 0.6313, 0.04268, 0.6149, 0.1257, 0.623, 0.1498, 0.5432, 0.1649, 0.5495, 0.1257, 0.623, 0.07282, 0.6875, 0.06125, 0.676, 0.1257, 0.623, 0.1015, 0.7028, 0.08641, 0.6966, 0.1257, 0.623, 0.1338, 0.5401, 0.1498, 0.5432, 0.1257, 0.623, 0.08641, 0.6966, 0.07282, 0.6875, 0.1257, 0.623, 0.1174, 0.5401, 0.1338, 0.5401, 0.1257, 0.623, 0.1499, 0.7028, 0.1339, 0.706, 0.1257, 0.623, 0.06116, 0.5702, 0.07271, 0.5586, 0.1257, 0.623, 0.165, 0.6965, 0.1499, 0.7028, 0.1257, 0.623, 0.0521, 0.5838, 0.06116, 0.5702, 0.1257, 0.623, 0.1786, 0.6874, 0.165, 0.6965, 0.1257, 0.623, 0.04585, 0.5989, 0.0521, 0.5838, 0.1257, 0.623, 0.1901, 0.6759, 0.1786, 0.6874, 0.1257, 0.623, 0.04268, 0.6149, 0.04585, 0.5989, 0.1257, 0.623, 0.1992, 0.6623, 0.1901, 0.6759, 0.1257, 0.623, 0.1175, 0.706, 0.1015, 0.7028, 0.1257, 0.623, 0.2086, 0.6148, 0.2086, 0.6311, 0.1257, 0.623, 0.1339, 0.706, 0.1175, 0.706, 0.1257, 0.623, 0.2054, 0.5988, 0.2086, 0.6148, 0.1257, 0.623, 0.2055, 0.6472, 0.1992, 0.6623, 0.1257, 0.623, 0.1991, 0.5837, 0.2054, 0.5988, 0.1257, 0.623, 0.08629, 0.5496, 0.1014, 0.5433, 0.1257, 0.623, 0.2086, 0.6311, 0.2055, 0.6472, 0.1257, 0.623, 0.1901, 0.5701, 0.1991, 0.5837, 0.1257, 0.623, 0.04589, 0.6473, 0.04269, 0.6313, 0.1257, 0.623, 0.1014, 0.5433, 0.1174, 0.5401, 0.1257, 0.623, 0.1785, 0.5586, 0.1901, 0.5701, 0.1257, 0.623, 0.05216, 0.6624, 0.04589, 0.6473, 0.1257, 0.623, 0.07271, 0.5586, 0.08629, 0.5496, 0.1257, 0.623, 0.1692, 0.1016, 0.1993, 0.08907, 0.204, 0.1042, 0.1768, 0.1156, 0.1993, 0.08907, 0.2312, 0.08269, 0.2328, 0.09847, 0.204, 0.1042, 0.2312, 0.08269, 0.2637, 0.08271, 0.2622, 0.0985, 0.2328, 0.09847, 0.2637, 0.08271, 0.2956, 0.08913, 0.291, 0.1043, 0.2622, 0.0985, 0.2956, 0.08913, 0.3256, 0.1017, 0.3181, 0.1157, 0.291, 0.1043, 0.3256, 0.1017, 0.3524, 0.1199, 0.3424, 0.1321, 0.3181, 0.1157, 0.3524, 0.1199, 0.3752, 0.1431, 0.3629, 0.1531, 0.3424, 0.1321, 0.3752, 0.1431, 0.393, 0.1704, 0.3789, 0.1777, 0.3629, 0.1531, 0.393, 0.1704, 0.405, 0.2006, 0.3898, 0.2051, 0.3789, 0.1777, 0.405, 0.2006, 0.4111, 0.2326, 0.3952, 0.2341, 0.3898, 0.2051, 0.4111, 0.2326, 0.4111, 0.2652, 0.3952, 0.2637, 0.3952, 0.2341, 0.4111, 0.2652, 0.4049, 0.2971, 0.3897, 0.2927, 0.3952, 0.2637, 0.4049, 0.2971, 0.3928, 0.3272, 0.3787, 0.32, 0.3897, 0.2927, 0.3928, 0.3272, 0.375, 0.3544, 0.3627, 0.3445, 0.3787, 0.32, 0.375, 0.3544, 0.3523, 0.3775, 0.3421, 0.3655, 0.3627, 0.3445, 0.3523, 0.3775, 0.3255, 0.3958, 0.3179, 0.3819, 0.3421, 0.3655, 0.3255, 0.3958, 0.2956, 0.4084, 0.2909, 0.3933, 0.3179, 0.3819, 0.2956, 0.4084, 0.2638, 0.4148, 0.2622, 0.399, 0.2909, 0.3933, 0.2638, 0.4148, 0.2313, 0.4148, 0.2328, 0.399, 0.2622, 0.399, 0.2313, 0.4148, 0.1995, 0.4084, 0.2041, 0.3932, 0.2328, 0.399, 0.1995, 0.4084, 0.1695, 0.3958, 0.177, 0.3818, 0.2041, 0.3932, 0.1695, 0.3958, 0.1425, 0.3776, 0.1526, 0.3654, 0.177, 0.3818, 0.1425, 0.3776, 0.1196, 0.3546, 0.1318, 0.3444, 0.1526, 0.3654, 0.1196, 0.3546, 0.1015, 0.3274, 0.1155, 0.3199, 0.1318, 0.3444, 0.1015, 0.3274, 0.08894, 0.2973, 0.1042, 0.2926, 0.1155, 0.3199, 0.08894, 0.2973, 0.08249, 0.2652, 0.09835, 0.2636, 0.1042, 0.2926, 0.08249, 0.2652, 0.08239, 0.2325, 0.09828, 0.234, 0.09835, 0.2636, 0.08239, 0.2325, 0.08866, 0.2004, 0.104, 0.2049, 0.09828, 0.234, 0.08866, 0.2004, 0.1011, 0.1702, 0.1152, 0.1776, 0.104, 0.2049, 0.1011, 0.1702, 0.1191, 0.143, 0.1315, 0.153, 0.1152, 0.1776, 0.1191, 0.143, 0.1421, 0.1198, 0.1523, 0.132, 0.1315, 0.153, 0.1421, 0.1198, 0.1692, 0.1016, 0.1768, 0.1156, 0.1523, 0.132, 0.3952, 0.2341, 0.3842, 0.2351, 0.3792, 0.2081, 0.3898, 0.2051, 0.3952, 0.2637, 0.3842, 0.2626, 0.3842, 0.2351, 0.3952, 0.2341, 0.1152, 0.1776, 0.1249, 0.1828, 0.1145, 0.2082, 0.104, 0.2049, 0.3897, 0.2927, 0.3791, 0.2895, 0.3842, 0.2626, 0.3952, 0.2637, 0.1042, 0.2926, 0.1148, 0.2894, 0.1253, 0.3147, 0.1155, 0.3199, 0.3787, 0.32, 0.369, 0.3148, 0.3791, 0.2895, 0.3897, 0.2927, 0.3627, 0.3445, 0.3542, 0.3376, 0.369, 0.3148, 0.3787, 0.32, 0.2909, 0.3933, 0.2878, 0.3828, 0.3128, 0.3723, 0.3179, 0.3819, 0.3421, 0.3655, 0.3352, 0.357, 0.3542, 0.3376, 0.3627, 0.3445, 0.2328, 0.399, 0.234, 0.3881, 0.2612, 0.3881, 0.2622, 0.399, 0.3424, 0.1321, 0.3353, 0.1405, 0.3128, 0.1253, 0.3181, 0.1157, 0.09835, 0.2636, 0.1094, 0.2625, 0.1148, 0.2894, 0.1042, 0.2926, 0.3179, 0.3819, 0.3128, 0.3723, 0.3352, 0.357, 0.3421, 0.3655, 0.2622, 0.399, 0.2612, 0.3881, 0.2878, 0.3828, 0.2909, 0.3933, 0.204, 0.1042, 0.2071, 0.1148, 0.1819, 0.1253, 0.1768, 0.1156, 0.3629, 0.1531, 0.3543, 0.1599, 0.3353, 0.1405, 0.3424, 0.1321, 0.2041, 0.3932, 0.2074, 0.3827, 0.234, 0.3881, 0.2328, 0.399, 0.2328, 0.09847, 0.2338, 0.1094, 0.2071, 0.1148, 0.204, 0.1042, 0.177, 0.3818, 0.1822, 0.3722, 0.2074, 0.3827, 0.2041, 0.3932, 0.2622, 0.0985, 0.2611, 0.1094, 0.2338, 0.1094, 0.2328, 0.09847, 0.09828, 0.234, 0.1093, 0.2351, 0.1094, 0.2625, 0.09835, 0.2636, 0.1526, 0.3654, 0.1597, 0.3569, 0.1822, 0.3722, 0.177, 0.3818, 0.291, 0.1043, 0.2877, 0.1148, 0.2611, 0.1094, 0.2622, 0.0985, 0.1318, 0.3444, 0.1404, 0.3375, 0.1597, 0.3569, 0.1526, 0.3654, 0.3181, 0.1157, 0.3128, 0.1253, 0.2877, 0.1148, 0.291, 0.1043, 0.1523, 0.132, 0.1593, 0.1406, 0.14, 0.16, 0.1315, 0.153, 0.1155, 0.3199, 0.1253, 0.3147, 0.1404, 0.3375, 0.1318, 0.3444, 0.3789, 0.1777, 0.3691, 0.1827, 0.3543, 0.1599, 0.3629, 0.1531, 0.104, 0.2049, 0.1145, 0.2082, 0.1093, 0.2351, 0.09828, 0.234, 0.1768, 0.1156, 0.1819, 0.1253, 0.1593, 0.1406, 0.1523, 0.132, 0.1315, 0.153, 0.14, 0.16, 0.1249, 0.1828, 0.1152, 0.1776, 0.3898, 0.2051, 0.3792, 0.2081, 0.3691, 0.1827, 0.3789, 0.1777, 0.5926, 0.3552, 0.5617, 0.3346, 0.614, 0.2708, 0.6314, 0.2824, 0.7002, 0.0001962, 0.7366, 0.007425, 0.7127, 0.08633, 0.6922, 0.08225, 0.5617, 0.3346, 0.5355, 0.3083, 0.5993, 0.256, 0.614, 0.2708, 0.7366, 0.007425, 0.7709, 0.02161, 0.732, 0.09433, 0.7127, 0.08633, 0.5355, 0.06843, 0.5618, 0.04222, 0.6141, 0.1059, 0.5993, 0.1207, 0.8279, 0.06842, 0.8485, 0.09924, 0.7758, 0.1381, 0.7642, 0.1207, 0.5618, 0.04222, 0.5926, 0.02163, 0.6315, 0.09432, 0.6141, 0.1059, 0.8485, 0.09924, 0.8627, 0.1335, 0.7838, 0.1574, 0.7758, 0.1381, 0.7709, 0.02161, 0.8017, 0.0422, 0.7494, 0.106, 0.732, 0.09433, 0.8627, 0.1335, 0.8699, 0.1698, 0.7878, 0.1779, 0.7838, 0.1574, 0.8017, 0.0422, 0.8279, 0.06842, 0.7642, 0.1207, 0.7494, 0.106, 0.8699, 0.1698, 0.8699, 0.2069, 0.7878, 0.1989, 0.7878, 0.1779, 0.5149, 0.2775, 0.5008, 0.2433, 0.5797, 0.2193, 0.5877, 0.2387, 0.7709, 0.3552, 0.7366, 0.3693, 0.7127, 0.2904, 0.732, 0.2825, 0.8699, 0.2069, 0.8627, 0.2433, 0.7838, 0.2194, 0.7878, 0.1989, 0.5008, 0.2433, 0.4935, 0.2069, 0.5756, 0.1988, 0.5797, 0.2193, 0.7002, 0.3766, 0.6632, 0.3766, 0.6712, 0.2945, 0.6921, 0.2945, 0.8627, 0.2433, 0.8485, 0.2775, 0.7758, 0.2387, 0.7838, 0.2194, 0.4935, 0.2069, 0.4935, 0.1699, 0.5756, 0.1779, 0.5756, 0.1988, 0.5355, 0.3083, 0.5149, 0.2775, 0.5877, 0.2387, 0.5993, 0.256, 0.8485, 0.2775, 0.8279, 0.3084, 0.7641, 0.2561, 0.7758, 0.2387, 0.4935, 0.1699, 0.5008, 0.1335, 0.5797, 0.1574, 0.5756, 0.1779, 0.515, 0.09925, 0.5355, 0.06843, 0.5993, 0.1207, 0.5877, 0.1381, 0.8279, 0.3084, 0.8017, 0.3346, 0.7494, 0.2708, 0.7641, 0.2561, 0.5008, 0.1335, 0.515, 0.09925, 0.5877, 0.1381, 0.5797, 0.1574, 0.06623, 0.9855, 0.04568, 0.9718, 0.06309, 0.9503, 0.0791, 0.961, 0.8017, 0.3346, 0.7709, 0.3552, 0.732, 0.2825, 0.7494, 0.2708, 0.5926, 0.02163, 0.6268, 0.007436, 0.6508, 0.08632, 0.6315, 0.09432, 0.6632, 0.3766, 0.6268, 0.3693, 0.6507, 0.2904, 0.6712, 0.2945, 0.6268, 0.007436, 0.6632, 0.0001998, 0.6713, 0.08225, 0.6508, 0.08632, 0.6268, 0.3693, 0.5926, 0.3552, 0.6314, 0.2824, 0.6507, 0.2904, 0.6632, 0.0001998, 0.7002, 0.0001962, 0.6922, 0.08225, 0.6713, 0.08225, 0.7366, 0.3693, 0.7002, 0.3766, 0.6921, 0.2945, 0.7127, 0.2904, 0.2056, 0.7769, 0.2231, 0.7944, 0.2018, 0.8121, 0.1882, 0.7984, 0.005018, 0.9109, 0.0001964, 0.8867, 0.02773, 0.8838, 0.03146, 0.9027, 0.2231, 0.7944, 0.2368, 0.8149, 0.2125, 0.8282, 0.2018, 0.8121, 0.0001964, 0.8867, 0.0001962, 0.862, 0.02778, 0.8645, 0.02773, 0.8838, 0.2368, 0.8149, 0.2463, 0.8378, 0.2198, 0.846, 0.2125, 0.8282, 0.1133, 0.7489, 0.138, 0.7489, 0.1355, 0.7765, 0.1162, 0.7764, 0.2511, 0.8867, 0.2463, 0.9109, 0.2197, 0.9031, 0.2235, 0.8842, 0.138, 0.7489, 0.1622, 0.7537, 0.1544, 0.7803, 0.1355, 0.7765, 0.2463, 0.9109, 0.2368, 0.9338, 0.2123, 0.9209, 0.2197, 0.9031, 0.2463, 0.8378, 0.2511, 0.862, 0.2236, 0.8649, 0.2198, 0.846, 0.2368, 0.9338, 0.2231, 0.9543, 0.2016, 0.9369, 0.2123, 0.9209, 0.2511, 0.862, 0.2511, 0.8867, 0.2235, 0.8842, 0.2236, 0.8649, 0.2231, 0.9543, 0.2056, 0.9718, 0.1879, 0.9505, 0.2016, 0.9369, 0.005017, 0.8378, 0.01447, 0.8149, 0.03899, 0.8278, 0.03158, 0.8456, 0.08906, 0.995, 0.06623, 0.9855, 0.0791, 0.961, 0.0969, 0.9684, 0.2056, 0.9718, 0.1851, 0.9855, 0.1718, 0.9612, 0.1879, 0.9505, 0.01447, 0.8149, 0.0282, 0.7944, 0.04974, 0.8118, 0.03899, 0.8278, 0.04568, 0.9718, 0.0282, 0.9543, 0.04948, 0.9366, 0.06309, 0.9503, 0.1851, 0.9855, 0.1622, 0.995, 0.154, 0.9685, 0.1718, 0.9612, 0.0282, 0.7944, 0.04568, 0.7769, 0.06341, 0.7982, 0.04974, 0.8118, 0.0001962, 0.862, 0.005017, 0.8378, 0.03158, 0.8456, 0.02778, 0.8645, 0.1622, 0.995, 0.138, 0.9998, 0.1351, 0.9723, 0.154, 0.9685, 0.04568, 0.7769, 0.06623, 0.7632, 0.07946, 0.7875, 0.06341, 0.7982, 0.08906, 0.7537, 0.1133, 0.7489, 0.1162, 0.7764, 0.0973, 0.7802, 0.138, 0.9998, 0.1133, 0.9998, 0.1158, 0.9722, 0.1351, 0.9723, 0.06623, 0.7632, 0.08906, 0.7537, 0.0973, 0.7802, 0.07946, 0.7875, 0.1133, 0.9998, 0.08906, 0.995, 0.0969, 0.9684, 0.1158, 0.9722, 0.1622, 0.7537, 0.1851, 0.7632, 0.1722, 0.7877, 0.1544, 0.7803, 0.0282, 0.9543, 0.01448, 0.9338, 0.0388, 0.9205, 0.04948, 0.9366, 0.1851, 0.7632, 0.2056, 0.7769, 0.1882, 0.7984, 0.1722, 0.7877, 0.01448, 0.9338, 0.005018, 0.9109, 0.03146, 0.9027, 0.0388, 0.9205, 0.2016, 0.9369, 0.1901, 0.9273, 0.1991, 0.9137, 0.2123, 0.9209, 0.06309, 0.9503, 0.07271, 0.9388, 0.08629, 0.9478, 0.0791, 0.961, 0.2235, 0.8842, 0.2086, 0.8826, 0.2086, 0.8662, 0.2236, 0.8649, 0.1879, 0.9505, 0.1785, 0.9388, 0.1901, 0.9273, 0.2016, 0.9369, 0.03899, 0.8278, 0.05216, 0.835, 0.04589, 0.8501, 0.03158, 0.8456, 0.0791, 0.961, 0.08629, 0.9478, 0.1014, 0.9541, 0.0969, 0.9684, 0.1718, 0.9612, 0.1649, 0.9479, 0.1785, 0.9388, 0.1879, 0.9505, 0.04974, 0.8118, 0.06125, 0.8214, 0.05216, 0.835, 0.03899, 0.8278, 0.04948, 0.9366, 0.06116, 0.9272, 0.07271, 0.9388, 0.06309, 0.9503, 0.154, 0.9685, 0.1498, 0.9541, 0.1649, 0.9479, 0.1718, 0.9612, 0.06341, 0.7982, 0.07282, 0.8099, 0.06125, 0.8214, 0.04974, 0.8118, 0.03158, 0.8456, 0.04589, 0.8501, 0.04269, 0.8661, 0.02778, 0.8645, 0.1351, 0.9723, 0.1338, 0.9573, 0.1498, 0.9541, 0.154, 0.9685, 0.07946, 0.7875, 0.08641, 0.8008, 0.07282, 0.8099, 0.06341, 0.7982, 0.1162, 0.7764, 0.1175, 0.7914, 0.1015, 0.7945, 0.0973, 0.7802, 0.1158, 0.9722, 0.1174, 0.9573, 0.1338, 0.9573, 0.1351, 0.9723, 0.0973, 0.7802, 0.1015, 0.7945, 0.08641, 0.8008, 0.07946, 0.7875, 0.0969, 0.9684, 0.1014, 0.9541, 0.1174, 0.9573, 0.1158, 0.9722, 0.1722, 0.7877, 0.165, 0.8009, 0.1499, 0.7946, 0.1544, 0.7803, 0.0388, 0.9205, 0.05209, 0.9136, 0.06116, 0.9272, 0.04948, 0.9366, 0.1882, 0.7984, 0.1786, 0.8099, 0.165, 0.8009, 0.1722, 0.7877, 0.03146, 0.9027, 0.04585, 0.8985, 0.05209, 0.9136, 0.0388, 0.9205, 0.2018, 0.8121, 0.1901, 0.8215, 0.1786, 0.8099, 0.1882, 0.7984, 0.02773, 0.8838, 0.04268, 0.8825, 0.04585, 0.8985, 0.03146, 0.9027, 0.2125, 0.8282, 0.1992, 0.8351, 0.1901, 0.8215, 0.2018, 0.8121, 0.02778, 0.8645, 0.04269, 0.8661, 0.04268, 0.8825, 0.02773, 0.8838, 0.2198, 0.846, 0.2055, 0.8502, 0.1992, 0.8351, 0.2125, 0.8282, 0.1355, 0.7765, 0.1339, 0.7914, 0.1175, 0.7914, 0.1162, 0.7764, 0.2197, 0.9031, 0.2054, 0.8986, 0.2086, 0.8826, 0.2235, 0.8842, 0.1544, 0.7803, 0.1499, 0.7946, 0.1339, 0.7914, 0.1355, 0.7765, 0.2123, 0.9209, 0.1991, 0.9137, 0.2054, 0.8986, 0.2197, 0.9031, 0.2236, 0.8649, 0.2086, 0.8662, 0.2055, 0.8502, 0.2198, 0.846, 0.1498, 0.9541, 0.1257, 0.8743, 0.1649, 0.9479, 0.07282, 0.8099, 0.1257, 0.8743, 0.06125, 0.8214, 0.04589, 0.8501, 0.1257, 0.8743, 0.04269, 0.8661, 0.1338, 0.9573, 0.1257, 0.8743, 0.1498, 0.9541, 0.08641, 0.8008, 0.1257, 0.8743, 0.07282, 0.8099, 0.1175, 0.7914, 0.1257, 0.8743, 0.1015, 0.7945, 0.1174, 0.9573, 0.1257, 0.8743, 0.1338, 0.9573, 0.1015, 0.7945, 0.1257, 0.8743, 0.08641, 0.8008, 0.1014, 0.9541, 0.1257, 0.8743, 0.1174, 0.9573, 0.165, 0.8009, 0.1257, 0.8743, 0.1499, 0.7946, 0.05209, 0.9136, 0.1257, 0.8743, 0.06116, 0.9272, 0.1786, 0.8099, 0.1257, 0.8743, 0.165, 0.8009, 0.04585, 0.8985, 0.1257, 0.8743, 0.05209, 0.9136, 0.1901, 0.8215, 0.1257, 0.8743, 0.1786, 0.8099, 0.04268, 0.8825, 0.1257, 0.8743, 0.04585, 0.8985, 0.1992, 0.8351, 0.1257, 0.8743, 0.1901, 0.8215, 0.04269, 0.8661, 0.1257, 0.8743, 0.04268, 0.8825, 0.2055, 0.8502, 0.1257, 0.8743, 0.1992, 0.8351, 0.1339, 0.7914, 0.1257, 0.8743, 0.1175, 0.7914, 0.2054, 0.8986, 0.1257, 0.8743, 0.2086, 0.8826, 0.1499, 0.7946, 0.1257, 0.8743, 0.1339, 0.7914, 0.1991, 0.9137, 0.1257, 0.8743, 0.2054, 0.8986, 0.2086, 0.8662, 0.1257, 0.8743, 0.2055, 0.8502, 0.1901, 0.9273, 0.1257, 0.8743, 0.1991, 0.9137, 0.07271, 0.9388, 0.1257, 0.8743, 0.08629, 0.9478, 0.2086, 0.8826, 0.1257, 0.8743, 0.2086, 0.8662, 0.1785, 0.9388, 0.1257, 0.8743, 0.1901, 0.9273, 0.05216, 0.835, 0.1257, 0.8743, 0.04589, 0.8501, 0.08629, 0.9478, 0.1257, 0.8743, 0.1014, 0.9541, 0.1649, 0.9479, 0.1257, 0.8743, 0.1785, 0.9388, 0.06125, 0.8214, 0.1257, 0.8743, 0.05216, 0.835, 0.06116, 0.9272, 0.1257, 0.8743, 0.07271, 0.9388])
me_cylinder_001.use_remesh_preserve_volume = False
me_cylinder_001.use_remesh_preserve_attributes = False
me_cylinder_001.use_mirror_vertex_groups = False
me_cylinder_001.update()

# ---- objects
ob_coin = bpy.data.objects.new('Coin', me_cylinder_001)

# ---- transforms, parenting, visibility, modifiers, constraints
ob_coin.location = (0.0, 0.0, 0.0)
ob_coin.rotation_euler = (1.571, 0.0, 0.0)
ob_coin.lineart.crease_threshold = 0.0

# ---- collection membership
col_collection_1.objects.link(ob_coin)

# ---- scene / render settings (as saved in the file)
scene.camera = ob_coin
scene.frame_start = 1; scene.frame_end = 250; scene.frame_set(0)
scene.render.engine = 'CYCLES'
scene.render.resolution_percentage = 50
scene.render.dither_intensity = 0.0
scene.cycles.use_denoising = False
scene.cycles.samples = 128
scene.cycles.sampling_pattern = 'TABULATED_SOBOL'
scene.cycles.light_sampling_threshold = 0.0
scene.cycles.use_adaptive_sampling = False
scene.cycles.use_light_tree = False
scene.cycles.blur_glossy = 0.0
scene.cycles.sample_clamp_indirect = 0.0
scene.cycles.bake_type = 'NORMAL'
scene.view_settings.view_transform = 'Standard'
bpy.context.view_layer.update()

# ---- added for rendering (the .blend has no active camera and no usable light): camera, sun
cam_auto = bpy.data.cameras.new('AutoCamera')
cam_auto.lens = 50.0
cam_auto.sensor_width = 36.0
cam_auto.clip_end = 1000.0
ob_auto_camera = bpy.data.objects.new('AutoCamera', cam_auto)
scene.collection.objects.link(ob_auto_camera)
ob_auto_camera.location = (0.794239, -0.953087, 0.635392)
ob_auto_camera.rotation_euler = (1.09748, -7.21219e-08, 0.694738)
scene.camera = ob_auto_camera
light_auto_sun = bpy.data.lights.new('AutoSun', 'SUN')
light_auto_sun.energy = 3.0
light_auto_sun.angle = 0.0523599
ob_auto_sun = bpy.data.objects.new('AutoSun', light_auto_sun)
scene.collection.objects.link(ob_auto_sun)
ob_auto_sun.rotation_euler = (0.872665, 0.174533, 0.523599)
bpy.context.view_layer.update()

